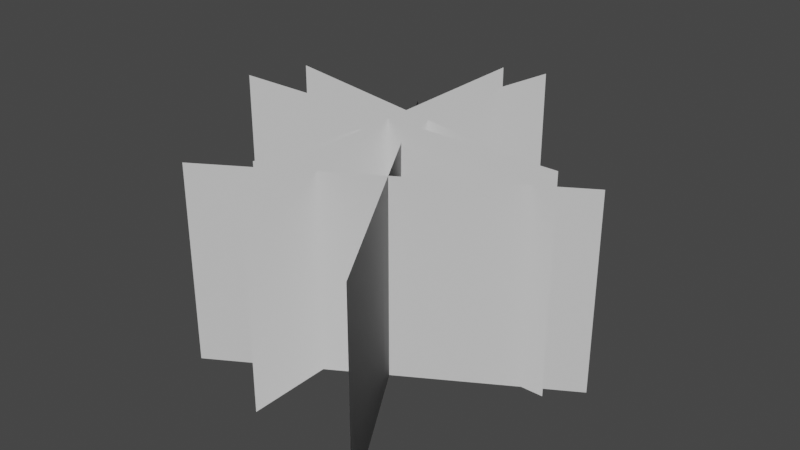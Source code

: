 # Source: Grass.blend  (saved by Blender 3.2.14; exported with 4.5.12 LTS)
import bpy
from mathutils import Matrix  # noqa: F401  (used for matrix-valued properties, if any)

bpy.ops.wm.read_factory_settings(use_empty=True)
scene = bpy.context.scene
scene.name = 'Scene'

# ---- world
world_world = bpy.data.worlds.new('World'); scene.world = world_world
world_world.use_nodes = True; world_world.node_tree.nodes.clear()
_N = world_world.node_tree.nodes; _L = world_world.node_tree.links
n0 = _N.new('ShaderNodeOutputWorld'); n0.name = 'World Output'; n0.location = (300, 300)
n1 = _N.new('ShaderNodeBackground'); n1.name = 'Background'; n1.location = (10, 300)
n1.inputs[0].default_value = (0.05088, 0.05088, 0.05088, 1.0)
_L.new(n1.outputs[0], n0.inputs[0])
n0.is_active_output = True
world_world.color = (0.05088, 0.05088, 0.05088)
world_world.use_sun_shadow = False
world_world.sun_shadow_jitter_overblur = 0.0

# ---- meshes
me_plane_001 = bpy.data.meshes.new('Plane.001')
me_plane_001.from_pydata([(-1.0, 4.371e-08, -0.1766), (1.0, 4.371e-08, -0.1766), (-1.0, -4.371e-08, 1.052), (1.0, -4.371e-08, 1.052), (0.0, -1.0, -0.1766), (-8.742e-08, 1.0, -0.1766), (8.742e-08, -1.0, 1.052), (0.0, 1.0, 1.052), (-4.371e-08, 4.371e-08, -0.1766), (0.0, -4.371e-08, 1.052), (-0.2218, 0.5143, -0.1799), (0.808, -1.2, -0.1799), (-0.2218, 0.5143, 0.9427), (0.808, -1.2, 0.9427), (-0.5642, -0.8579, -0.1799), (1.15, 0.1719, -0.1799), (-0.5642, -0.8579, 0.9427), (1.15, 0.1719, 0.9427), (0.2931, -0.343, -0.1799), (0.2931, -0.343, 0.9427), (-1.101, 0.5441, -0.1799), (0.8608, 0.1546, -0.1799), (-1.101, 0.5441, 0.9427), (0.8608, 0.1546, 0.9427), (-0.3148, -0.6315, -0.1799), (0.07472, 1.33, -0.1799), (-0.3148, -0.6315, 0.9427), (0.07472, 1.33, 0.9427), (-0.1201, 0.3493, -0.1799), (-0.1201, 0.3493, 0.9427)], [], [(8, 1, 3, 9), (8, 5, 7, 9), (4, 8, 9, 6), (0, 8, 9, 2), (18, 11, 13, 19), (18, 15, 17, 19), (14, 18, 19, 16), (10, 18, 19, 12), (28, 21, 23, 29), (28, 25, 27, 29), (24, 28, 29, 26), (20, 28, 29, 22)])
_uv = me_plane_001.uv_layers.new(name='UVMap')
_uv.uv.foreach_set('vector', [0.5, 0.0, 1.0, 0.0, 1.0, 1.0, 0.5, 1.0, 0.5, 0.0, 1.0, 0.0, 1.0, 1.0, 0.5, 1.0, 0.0, 0.0, 0.5, 0.0, 0.5, 1.0, 0.0, 1.0, 0.0, 0.0, 0.5, 0.0, 0.5, 1.0, 0.0, 1.0, 0.5, 0.0, 1.0, 0.0, 1.0, 1.0, 0.5, 1.0, 0.5, 0.0, 1.0, 0.0, 1.0, 1.0, 0.5, 1.0, 0.0, 0.0, 0.5, 0.0, 0.5, 1.0, 0.0, 1.0, 0.0, 0.0, 0.5, 0.0, 0.5, 1.0, 0.0, 1.0, 0.5, 0.0, 1.0, 0.0, 1.0, 1.0, 0.5, 1.0, 0.5, 0.0, 1.0, 0.0, 1.0, 1.0, 0.5, 1.0, 0.0, 0.0, 0.5, 0.0, 0.5, 1.0, 0.0, 1.0, 0.0, 0.0, 0.5, 0.0, 0.5, 1.0, 0.0, 1.0])
me_plane_001.update()
me_plane_001.normals_split_custom_set([tuple(v) for v in zip(*[iter([1.192e-08, -2.745e-08, 1.0, 0.0, -2.745e-08, 1.0, -4.8e-05, -2.745e-08, 1.0, 4.781e-05, -2.745e-08, 1.0, 9.657e-09, -1.033e-07, 1.0, 6.529e-08, -4.852e-08, 1.0, 9.658e-09, -4.8e-05, 1.0, 6.529e-08, 4.77e-05, 1.0, 6.529e-08, 9.568e-05, 1.0, 9.657e-09, -7.116e-08, 1.0, 6.53e-08, -4.8e-05, 1.0, 9.654e-09, 4.772e-05, 1.0, 9.58e-05, -2.745e-08, 1.0, 3.558e-08, -2.745e-08, 1.0, -4.8e-05, -2.745e-08, 1.0, 4.777e-05, -2.745e-08, 1.0, -4.742e-08, -4.24e-08, 1.0, -8.172e-08, 1.47e-08, 1.0, -9.879e-05, 0.0001644, 1.0, 2.457e-05, -4.102e-05, 1.0, 1.222e-08, -8.4e-08, 1.0, -6.559e-09, -9.528e-08, 1.0, -4.111e-05, -2.478e-05, 1.0, 4.092e-05, 2.449e-05, 1.0, 8.208e-05, 4.917e-05, 1.0, -1.336e-08, -1.458e-07, 1.0, -4.109e-05, -2.482e-05, 1.0, 4.097e-05, 2.447e-05, 1.0, 2.456e-05, -4.096e-05, 1.0, -1.257e-08, -5.531e-08, 1.0, -2.475e-05, 4.113e-05, 1.0, 2.454e-05, -4.093e-05, 1.0, -9.265e-06, -4.704e-05, 1.0, -9.324e-06, -4.703e-05, 1.0, -5.642e-05, -3.768e-05, 1.0, 3.756e-05, -5.634e-05, 1.0, -1.02e-08, -3.139e-08, 1.0, -1.295e-09, 1.344e-08, 1.0, -3.736e-05, -0.0001881, 1.0, 9.287e-06, 4.679e-05, 1.0, 9.44e-06, 4.682e-05, 1.0, -1.105e-07, -5.242e-08, 1.0, -9.329e-06, -4.708e-05, 1.0, 9.319e-06, 4.682e-05, 1.0, 8.462e-05, -6.57e-05, 1.0, -9.301e-06, -4.705e-05, 1.0, -5.642e-05, -3.769e-05, 1.0, 3.752e-05, -5.635e-05, 1.0])] * 3)])

# ---- objects
ob_plane = bpy.data.objects.new('Plane', me_plane_001)

# ---- transforms, parenting, visibility, modifiers, constraints
ob_plane.location = (0.0, 0.0, 0.0)

# ---- collection membership
scene.collection.objects.link(ob_plane)

# ---- scene / render settings (as saved in the file)
scene.frame_start = 1; scene.frame_end = 250; scene.frame_set(1)
scene.render.engine = 'BLENDER_EEVEE_NEXT'
scene.cycles.sampling_pattern = 'TABULATED_SOBOL'
scene.cycles.use_light_tree = False
scene.view_settings.view_transform = 'Filmic'
bpy.context.view_layer.update()

# ---- added for rendering (the .blend has no active camera and no usable light): camera, sun
cam_auto = bpy.data.cameras.new('AutoCamera')
cam_auto.lens = 50.0
cam_auto.sensor_width = 36.0
cam_auto.clip_end = 1000.0
ob_auto_camera = bpy.data.objects.new('AutoCamera', cam_auto)
scene.collection.objects.link(ob_auto_camera)
ob_auto_camera.location = (3.35916, -3.93637, 3.10361)
ob_auto_camera.rotation_euler = (1.09748, -7.21219e-08, 0.694738)
scene.camera = ob_auto_camera
light_auto_sun = bpy.data.lights.new('AutoSun', 'SUN')
light_auto_sun.energy = 3.0
light_auto_sun.angle = 0.0523599
ob_auto_sun = bpy.data.objects.new('AutoSun', light_auto_sun)
scene.collection.objects.link(ob_auto_sun)
ob_auto_sun.rotation_euler = (0.872665, 0.174533, 0.523599)
bpy.context.view_layer.update()
